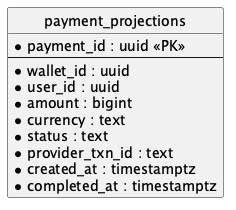

The diagram above was rendered by PlantUML. Its source (embedded in the PNG):
@startuml erd-query
hide circle

entity "payment_projections" {
  * payment_id : uuid <<PK>>
  --
  * wallet_id : uuid
  * user_id : uuid
  * amount : bigint
  * currency : text
  * status : text
  * provider_txn_id : text
  * created_at : timestamptz
  * completed_at : timestamptz
}

@enduml